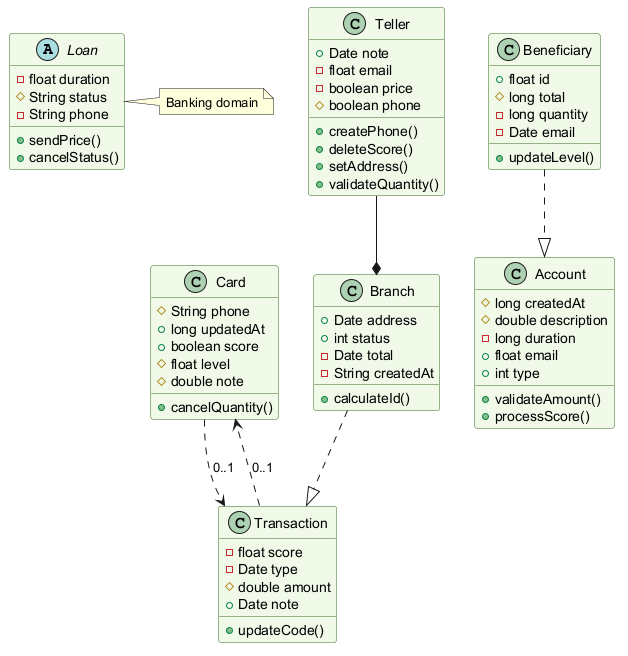

The diagram above was rendered by PlantUML. Its source (embedded in the PNG):
@startuml
skinparam backgroundColor #FFFFFF
skinparam classBackgroundColor #F1F8E9
skinparam classBorderColor #33691E
abstract class Loan {
  -float duration
  #String status
  -String phone
  +sendPrice()
  +cancelStatus()
}
class Card {
  #String phone
  +long updatedAt
  +boolean score
  #float level
  #double note
  +cancelQuantity()
}
class Branch {
  +Date address
  +int status
  -Date total
  -String createdAt
  +calculateId()
}
class Transaction {
  -float score
  -Date type
  #double amount
  +Date note
  +updateCode()
}
class Teller {
  +Date note
  -float email
  -boolean price
  #boolean phone
  +createPhone()
  +deleteScore()
  +setAddress()
  +validateQuantity()
}
class Account {
  #long createdAt
  #double description
  -long duration
  +float email
  +int type
  +validateAmount()
  +processScore()
}
class Beneficiary {
  +float id
  #long total
  -long quantity
  -Date email
  +updateLevel()
}
Branch ..|> Transaction
Beneficiary ..|> Account
Teller --* Branch
Card ..> Transaction : "0..1"
Transaction ..> Card : "0..1"
note right of Loan : Banking domain
@enduml